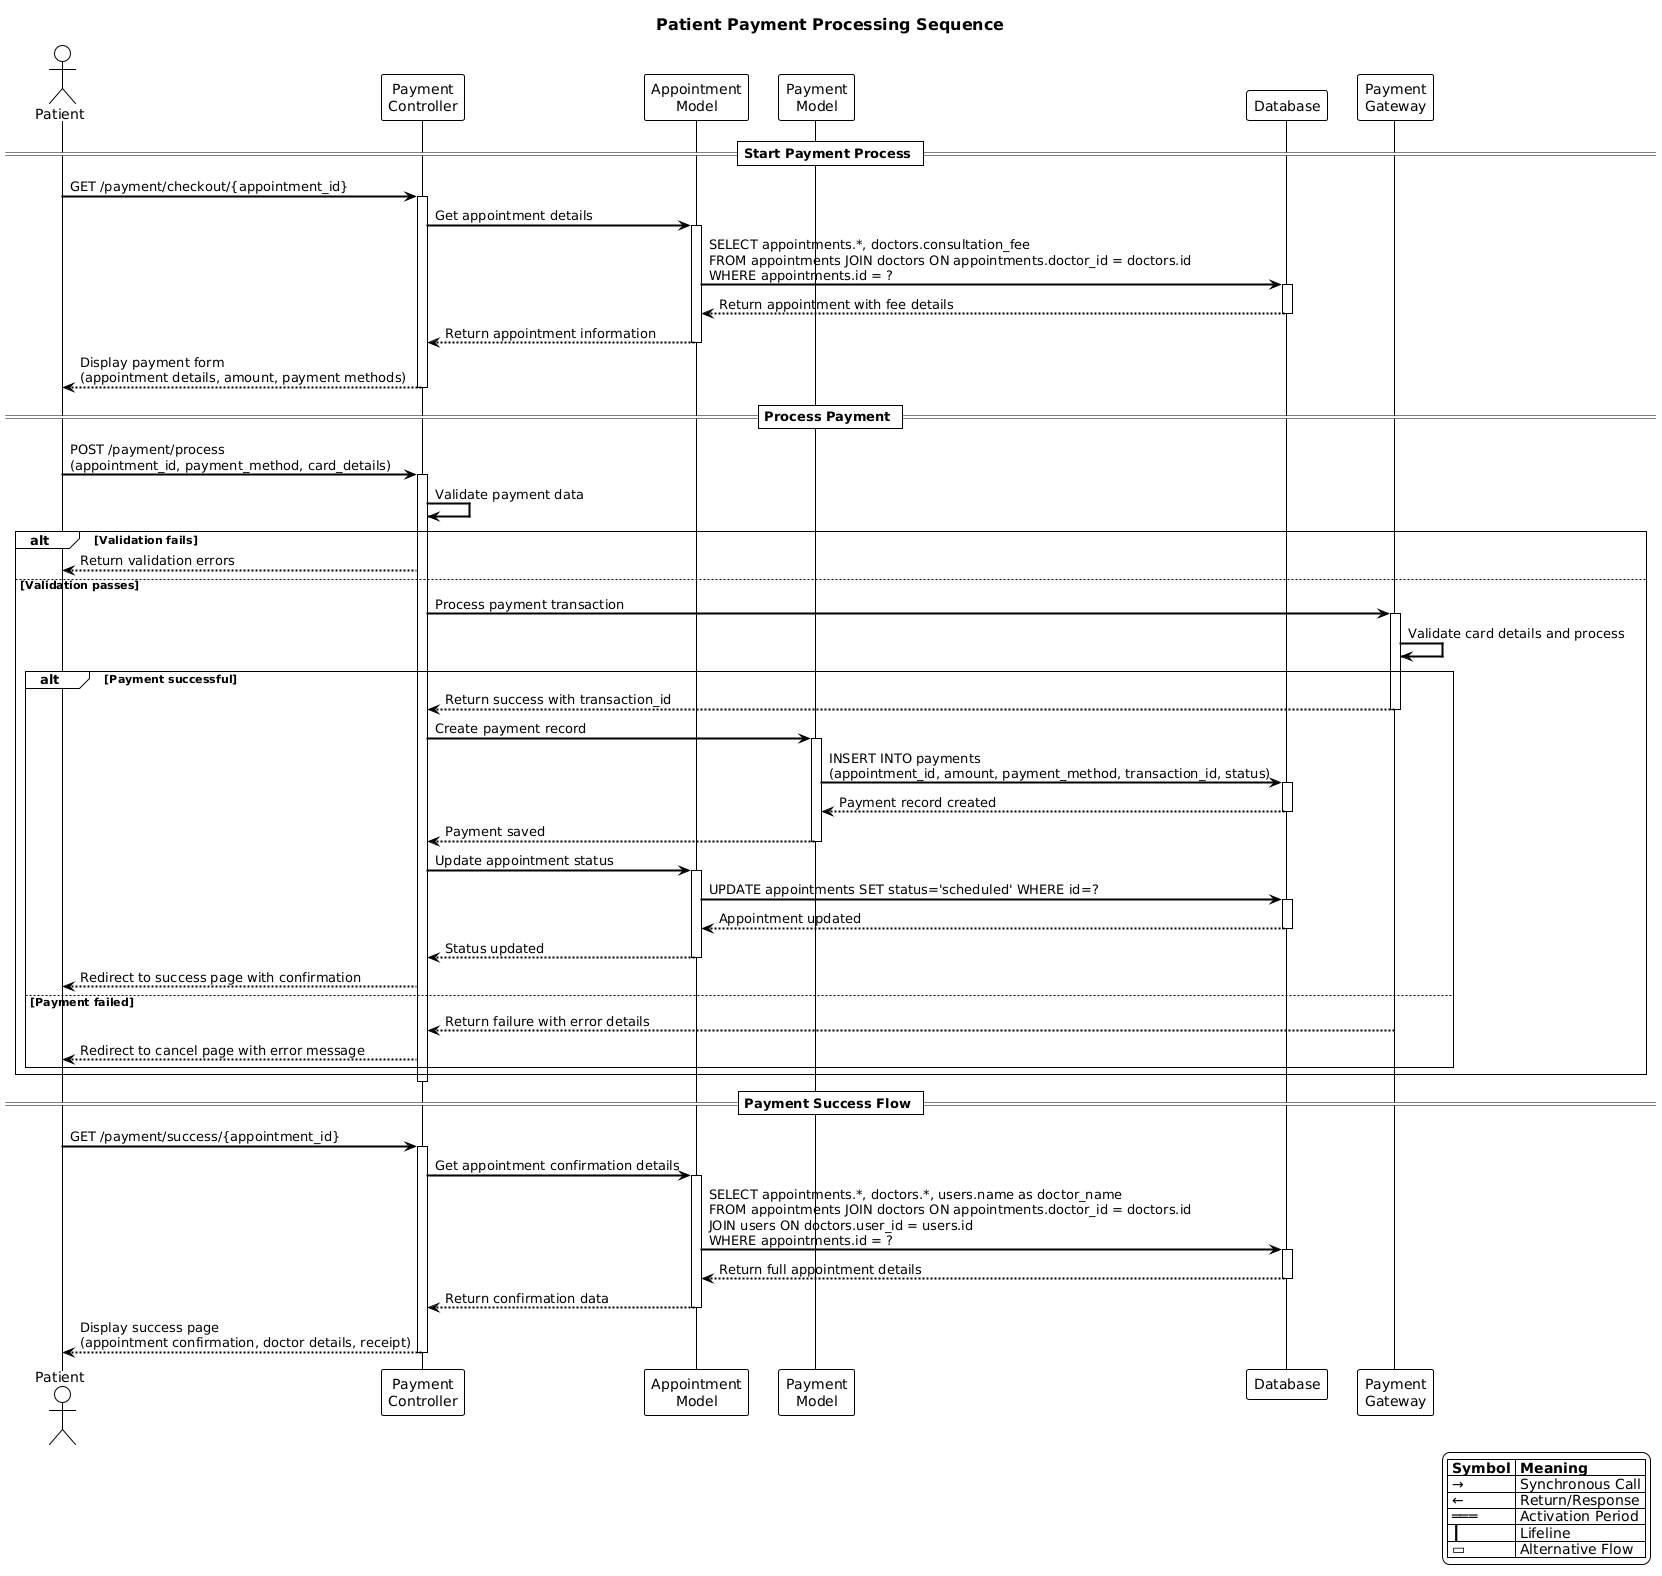

The diagram above was rendered by PlantUML. Its source (embedded in the PNG):
@startuml
!theme plain
skinparam backgroundColor white
skinparam sequenceArrowColor black
skinparam sequenceActorBorderColor black
skinparam sequenceActorBackgroundColor white
skinparam sequenceParticipantBorderColor black
skinparam sequenceParticipantBackgroundColor white
skinparam sequenceLifeLineBorderColor black
skinparam sequenceGroupBorderColor black
skinparam titleFontSize 16
skinparam titleFontColor black
skinparam sequenceArrowThickness 2

title Patient Payment Processing Sequence

actor Patient
participant "Payment\nController" as PC
participant "Appointment\nModel" as AM
participant "Payment\nModel" as PM
participant Database as DB
participant "Payment\nGateway" as PG

== Start Payment Process ==
Patient -> PC: GET /payment/checkout/{appointment_id}
activate PC
PC -> AM: Get appointment details
activate AM
AM -> DB: SELECT appointments.*, doctors.consultation_fee\nFROM appointments JOIN doctors ON appointments.doctor_id = doctors.id\nWHERE appointments.id = ?
activate DB
DB --> AM: Return appointment with fee details
deactivate DB
AM --> PC: Return appointment information
deactivate AM

PC --> Patient: Display payment form\n(appointment details, amount, payment methods)
deactivate PC

== Process Payment ==
Patient -> PC: POST /payment/process\n(appointment_id, payment_method, card_details)
activate PC
PC -> PC: Validate payment data

alt Validation fails
    PC --> Patient: Return validation errors
else Validation passes
    PC -> PG: Process payment transaction
    activate PG
    PG -> PG: Validate card details and process
    
    alt Payment successful
        PG --> PC: Return success with transaction_id
        deactivate PG
        
        PC -> PM: Create payment record
        activate PM
        PM -> DB: INSERT INTO payments\n(appointment_id, amount, payment_method, transaction_id, status)
        activate DB
        DB --> PM: Payment record created
        deactivate DB
        PM --> PC: Payment saved
        deactivate PM
        
        PC -> AM: Update appointment status
        activate AM
        AM -> DB: UPDATE appointments SET status='scheduled' WHERE id=?
        activate DB
        DB --> AM: Appointment updated
        deactivate DB
        AM --> PC: Status updated
        deactivate AM
        
        PC --> Patient: Redirect to success page with confirmation
        
    else Payment failed
        PG --> PC: Return failure with error details
        deactivate PG
        
        PC --> Patient: Redirect to cancel page with error message
    end
end
deactivate PC

== Payment Success Flow ==
Patient -> PC: GET /payment/success/{appointment_id}
activate PC
PC -> AM: Get appointment confirmation details
activate AM
AM -> DB: SELECT appointments.*, doctors.*, users.name as doctor_name\nFROM appointments JOIN doctors ON appointments.doctor_id = doctors.id\nJOIN users ON doctors.user_id = users.id\nWHERE appointments.id = ?
activate DB
DB --> AM: Return full appointment details
deactivate DB
AM --> PC: Return confirmation data
deactivate AM

PC --> Patient: Display success page\n(appointment confirmation, doctor details, receipt)
deactivate PC

legend right
  |= Symbol |= Meaning |
  | → | Synchronous Call |
  | ← | Return/Response |
  | ═══ | Activation Period |
  | ┃ | Lifeline |
  | ▭ | Alternative Flow |
endlegend
@enduml